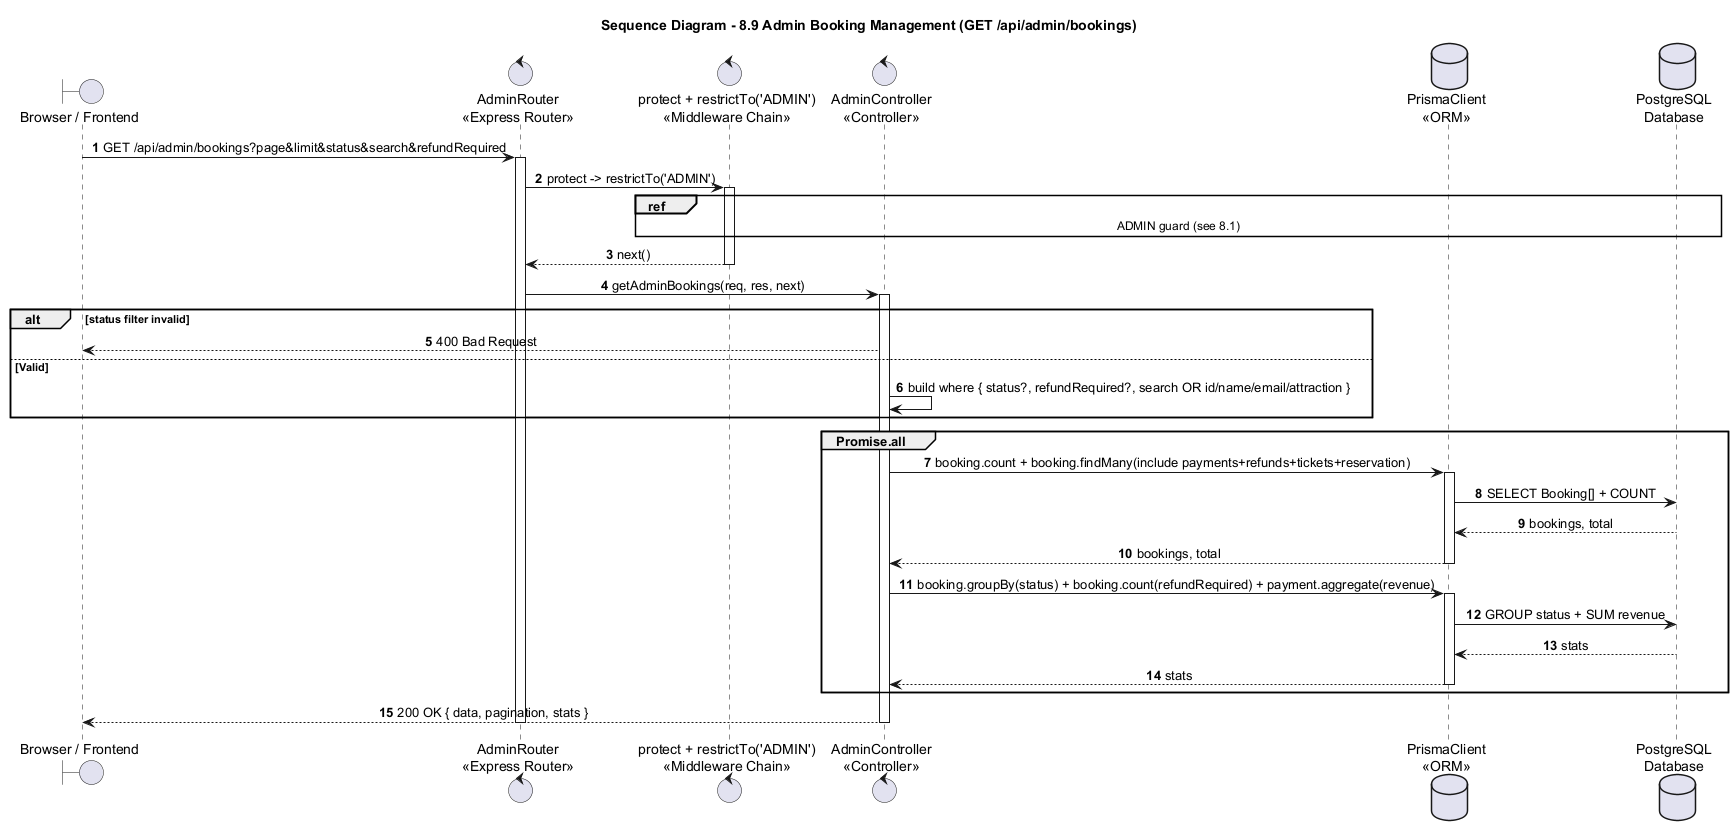

The diagram above was rendered by PlantUML. Its source (embedded in the PNG):
@startuml
title Sequence Diagram - 8.9 Admin Booking Management (GET /api/admin/bookings)

autonumber
skinparam shadowing false
skinparam sequenceMessageAlign center
skinparam responseMessageBelowArrow true
skinparam ParticipantPadding 25
skinparam BoxPadding 10

boundary "Browser / Frontend" as Browser
control "AdminRouter\n<<Express Router>>" as Router
control "protect + restrictTo('ADMIN')\n<<Middleware Chain>>" as Guard
control "AdminController\n<<Controller>>" as Admin
database "PrismaClient\n<<ORM>>" as Prisma
database "PostgreSQL\nDatabase" as DB

Browser -> Router : GET /api/admin/bookings?page&limit&status&search&refundRequired
activate Router
Router -> Guard : protect -> restrictTo('ADMIN')
activate Guard
ref over Guard, DB : ADMIN guard (see 8.1)
Guard --> Router : next()
deactivate Guard

Router -> Admin : getAdminBookings(req, res, next)
activate Admin
alt status filter invalid
  Admin --> Browser : 400 Bad Request
else Valid
  Admin -> Admin : build where { status?, refundRequired?, search OR id/name/email/attraction }
end

group Promise.all
  Admin -> Prisma : booking.count + booking.findMany(include payments+refunds+tickets+reservation)
  activate Prisma
  Prisma -> DB : SELECT Booking[] + COUNT
  DB --> Prisma : bookings, total
  Prisma --> Admin : bookings, total
  deactivate Prisma
  Admin -> Prisma : booking.groupBy(status) + booking.count(refundRequired) + payment.aggregate(revenue)
  activate Prisma
  Prisma -> DB : GROUP status + SUM revenue
  DB --> Prisma : stats
  Prisma --> Admin : stats
  deactivate Prisma
end

Admin --> Browser : 200 OK { data, pagination, stats }
deactivate Admin
deactivate Router
@enduml